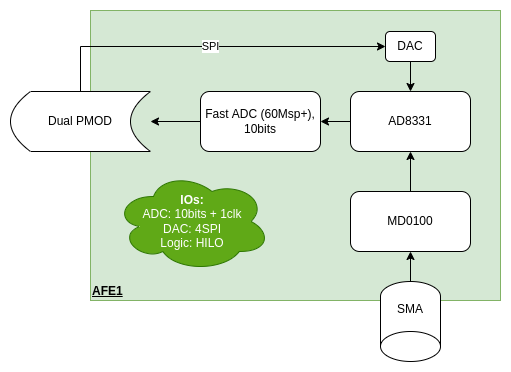

The diagram above was exported from draw.io. Its source (the exported page's mxGraphModel, read from the mxfile embedded in the PNG):
<mxGraphModel dx="801" dy="493" grid="1" gridSize="10" guides="1" tooltips="1" connect="1" arrows="1" fold="1" page="1" pageScale="1" pageWidth="827" pageHeight="1169" math="0" shadow="0">
  <root>
    <mxCell id="0" />
    <mxCell id="1" parent="0" />
    <mxCell id="2" value="AFE1" style="rounded=0;whiteSpace=wrap;html=1;fillColor=#d5e8d4;strokeColor=#82b366;align=left;verticalAlign=bottom;fontStyle=5" vertex="1" parent="1">
      <mxGeometry x="330" y="89" width="410" height="290" as="geometry" />
    </mxCell>
    <mxCell id="3" value="SPI" style="edgeStyle=orthogonalEdgeStyle;rounded=0;orthogonalLoop=1;jettySize=auto;html=1;exitX=0.5;exitY=1;exitDx=0;exitDy=0;entryX=0;entryY=0.5;entryDx=0;entryDy=0;" edge="1" source="4" target="10" parent="1">
      <mxGeometry relative="1" as="geometry" />
    </mxCell>
    <mxCell id="4" value="Dual PMOD" style="shape=dataStorage;whiteSpace=wrap;html=1;fixedSize=1;direction=west;flipH=1;" vertex="1" parent="1">
      <mxGeometry x="250" y="170" width="140" height="60" as="geometry" />
    </mxCell>
    <mxCell id="5" value="" style="edgeStyle=orthogonalEdgeStyle;rounded=0;orthogonalLoop=1;jettySize=auto;html=1;" edge="1" source="6" target="8" parent="1">
      <mxGeometry relative="1" as="geometry" />
    </mxCell>
    <mxCell id="6" value="AD8331" style="rounded=1;whiteSpace=wrap;html=1;" vertex="1" parent="1">
      <mxGeometry x="590" y="170" width="120" height="60" as="geometry" />
    </mxCell>
    <mxCell id="7" value="" style="edgeStyle=orthogonalEdgeStyle;rounded=0;orthogonalLoop=1;jettySize=auto;html=1;" edge="1" source="8" target="4" parent="1">
      <mxGeometry relative="1" as="geometry" />
    </mxCell>
    <mxCell id="8" value="Fast ADC (60Msp+), 10bits" style="rounded=1;whiteSpace=wrap;html=1;" vertex="1" parent="1">
      <mxGeometry x="440" y="170" width="120" height="60" as="geometry" />
    </mxCell>
    <mxCell id="9" value="" style="edgeStyle=orthogonalEdgeStyle;rounded=0;orthogonalLoop=1;jettySize=auto;html=1;" edge="1" source="10" target="6" parent="1">
      <mxGeometry relative="1" as="geometry" />
    </mxCell>
    <mxCell id="10" value="DAC" style="rounded=1;whiteSpace=wrap;html=1;" vertex="1" parent="1">
      <mxGeometry x="625" y="110" width="50" height="30" as="geometry" />
    </mxCell>
    <mxCell id="11" value="" style="edgeStyle=orthogonalEdgeStyle;rounded=0;orthogonalLoop=1;jettySize=auto;html=1;" edge="1" source="12" target="6" parent="1">
      <mxGeometry relative="1" as="geometry" />
    </mxCell>
    <mxCell id="12" value="MD0100" style="rounded=1;whiteSpace=wrap;html=1;" vertex="1" parent="1">
      <mxGeometry x="590" y="270" width="120" height="60" as="geometry" />
    </mxCell>
    <mxCell id="13" value="" style="edgeStyle=orthogonalEdgeStyle;rounded=0;orthogonalLoop=1;jettySize=auto;html=1;" edge="1" source="14" target="12" parent="1">
      <mxGeometry relative="1" as="geometry" />
    </mxCell>
    <mxCell id="14" value="SMA" style="shape=cylinder3;whiteSpace=wrap;html=1;boundedLbl=1;backgroundOutline=1;size=15;direction=west;" vertex="1" parent="1">
      <mxGeometry x="620" y="360" width="60" height="80" as="geometry" />
    </mxCell>
    <mxCell id="15" value="&lt;b&gt;IOs:&lt;/b&gt;&lt;br&gt;ADC: 10bits + 1clk&lt;br&gt;DAC: 4SPI&lt;br&gt;Logic: HILO" style="ellipse;shape=cloud;whiteSpace=wrap;html=1;fillColor=#60a917;fontColor=#ffffff;strokeColor=#2D7600;" vertex="1" parent="1">
      <mxGeometry x="354" y="250" width="156" height="100" as="geometry" />
    </mxCell>
  </root>
</mxGraphModel>